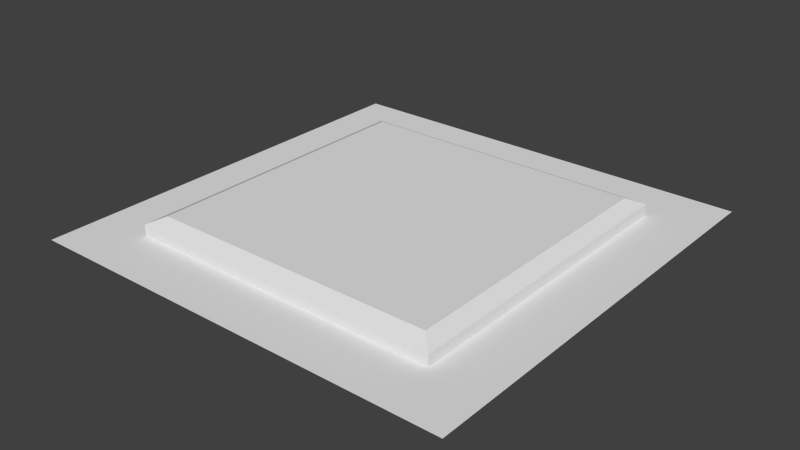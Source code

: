 # Source: UIStatButton.blend  (saved by Blender 2.71.0; exported with 4.5.12 LTS)
import bpy
from mathutils import Matrix  # noqa: F401  (used for matrix-valued properties, if any)

bpy.ops.wm.read_factory_settings(use_empty=True)
scene = bpy.context.scene
scene.name = 'Scene'

# ---- collections
col_collection_1 = bpy.data.collections.new('Collection 1'); scene.collection.children.link(col_collection_1)

# ---- world
world_world = bpy.data.worlds.new('World'); scene.world = world_world
world_world.color = (0.05088, 0.05088, 0.05088)
world_world.use_sun_shadow = False
world_world.sun_shadow_jitter_overblur = 0.0
world_world.cycles.sampling_method = 'MANUAL'
world_world.cycles.sample_map_resolution = 256

# ---- meshes
me_plane = bpy.data.meshes.new('Plane')
me_plane.from_pydata([(-1.0, -1.0, -0.13), (1.0, -1.0, -0.13), (-1.0, 1.0, -0.13), (1.0, 1.0, -0.13), (-1.1, -1.1, -0.18), (1.1, -1.1, -0.18), (-1.1, 1.1, -0.18), (1.1, 1.1, -0.18), (-1.1, -1.1, -0.28), (1.1, -1.1, -0.28), (-1.1, 1.1, -0.28), (1.1, 1.1, -0.28), (-1.21, -1.21, -0.33), (1.21, -1.21, -0.33), (-1.21, 1.21, -0.33), (1.21, 1.21, -0.33), (-1.21, -1.21, -0.38), (1.21, -1.21, -0.38), (-1.21, 1.21, -0.38), (1.21, 1.21, -0.38), (-1.5, -1.5, -0.2582), (1.5, -1.5, -0.2582), (-1.5, 1.5, -0.2582), (1.5, 1.5, -0.2582)], [], [(0, 2, 3, 1), (7, 6, 10, 11), (3, 2, 6, 7), (1, 3, 7, 5), (0, 1, 5, 4), (2, 0, 4, 6), (11, 10, 14, 15), (5, 7, 11, 9), (4, 5, 9, 8), (6, 4, 8, 10), (15, 14, 18, 19), (9, 11, 15, 13), (8, 9, 13, 12), (10, 8, 12, 14), (13, 15, 19, 17), (12, 13, 17, 16), (14, 12, 16, 18), (20, 21, 23, 22)])
_uv = me_plane.uv_layers.new(name='UVMap')
_uv.uv.foreach_set('vector', [0.1239, 0.2479, 0.1239, 0.7521, 0.3761, 0.7521, 0.3761, 0.2479, 0.404, 0.8113, 0.09599, 0.8113, 0.08008, 0.8744, 0.4199, 0.8744, 0.3761, 0.7521, 0.1239, 0.7521, 0.09599, 0.8113, 0.404, 0.8113, 0.3761, 0.2479, 0.3761, 0.7521, 0.4057, 0.808, 0.4057, 0.192, 0.1239, 0.2479, 0.3761, 0.2479, 0.404, 0.1887, 0.096, 0.1887, 0.1239, 0.7521, 0.1239, 0.2479, 0.09435, 0.192, 0.09434, 0.808, 0.4199, 0.8744, 0.08008, 0.8744, 0.04631, 0.9486, 0.4537, 0.9487, 0.4057, 0.192, 0.4057, 0.808, 0.4372, 0.8398, 0.4372, 0.1602, 0.096, 0.1887, 0.404, 0.1887, 0.4199, 0.1256, 0.08009, 0.1256, 0.09434, 0.808, 0.09435, 0.192, 0.06282, 0.1602, 0.06281, 0.8398, 0.4537, 0.9487, 0.04631, 0.9486, 0.03194, 0.9983, 0.4681, 0.9983, 0.4372, 0.1602, 0.4372, 0.8398, 0.4743, 0.9074, 0.4743, 0.09263, 0.08009, 0.1256, 0.4199, 0.1256, 0.4537, 0.05134, 0.04632, 0.05133, 0.06281, 0.8398, 0.06282, 0.1602, 0.02567, 0.09262, 0.02567, 0.9074, 0.4743, 0.09263, 0.4743, 0.9074, 0.4992, 0.9361, 0.4992, 0.0639, 0.04632, 0.05133, 0.4537, 0.05134, 0.4681, 0.001675, 0.03195, 0.001662, 0.02567, 0.9074, 0.02567, 0.09262, 0.0008391, 0.06388, 0.0008324, 0.9361, 0.5026, 0.005123, 0.9974, 0.005123, 0.9974, 0.9949, 0.5026, 0.9949])
me_plane.use_remesh_preserve_volume = False
me_plane.use_remesh_preserve_attributes = False
me_plane.use_mirror_vertex_groups = False
me_plane.update()

# ---- objects
ob_plane = bpy.data.objects.new('Plane', me_plane)

# ---- transforms, parenting, visibility, modifiers, constraints
ob_plane.location = (0.0, 0.0, 0.0)
ob_plane.lineart.crease_threshold = 0.0

# ---- collection membership
col_collection_1.objects.link(ob_plane)

# ---- scene / render settings (as saved in the file)
scene.frame_start = 1; scene.frame_end = 250; scene.frame_set(1)
scene.render.engine = 'BLENDER_EEVEE_NEXT'
scene.render.resolution_percentage = 50
scene.render.dither_intensity = 0.0
scene.cycles.use_denoising = False
scene.cycles.samples = 10
scene.cycles.sampling_pattern = 'TABULATED_SOBOL'
scene.cycles.light_sampling_threshold = 0.0
scene.cycles.use_adaptive_sampling = False
scene.cycles.use_light_tree = False
scene.cycles.blur_glossy = 0.0
scene.cycles.volume_bounces = 1
scene.cycles.pixel_filter_type = 'GAUSSIAN'
scene.cycles.sample_clamp_indirect = 0.0
scene.view_settings.view_transform = 'Standard'
bpy.context.view_layer.update()

# ---- added for rendering (the .blend has no active camera and no usable light): camera, sun
cam_auto = bpy.data.cameras.new('AutoCamera')
cam_auto.lens = 50.0
cam_auto.sensor_width = 36.0
cam_auto.clip_end = 1000.0
ob_auto_camera = bpy.data.objects.new('AutoCamera', cam_auto)
scene.collection.objects.link(ob_auto_camera)
ob_auto_camera.location = (3.9322, -4.71865, 2.89076)
ob_auto_camera.rotation_euler = (1.09748, -7.21219e-08, 0.694738)
scene.camera = ob_auto_camera
light_auto_sun = bpy.data.lights.new('AutoSun', 'SUN')
light_auto_sun.energy = 3.0
light_auto_sun.angle = 0.0523599
ob_auto_sun = bpy.data.objects.new('AutoSun', light_auto_sun)
scene.collection.objects.link(ob_auto_sun)
ob_auto_sun.rotation_euler = (0.872665, 0.174533, 0.523599)
bpy.context.view_layer.update()
